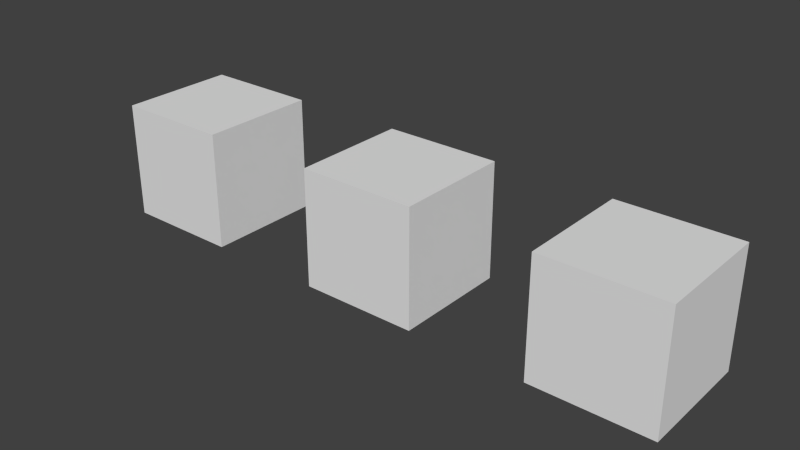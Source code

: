 # Source: Cubes.blend  (saved by Blender 2.76.0; exported with 4.5.12 LTS)
import bpy
from mathutils import Matrix  # noqa: F401  (used for matrix-valued properties, if any)

bpy.ops.wm.read_factory_settings(use_empty=True)
scene = bpy.context.scene
scene.name = 'Scene'

# ---- collections
col_collection_1 = bpy.data.collections.new('Collection 1'); scene.collection.children.link(col_collection_1)

# ---- world
world_world = bpy.data.worlds.new('World'); scene.world = world_world
world_world.color = (0.05088, 0.05088, 0.05088)
world_world.use_sun_shadow = False
world_world.sun_shadow_jitter_overblur = 0.0
world_world.cycles.sampling_method = 'MANUAL'
world_world.cycles.sample_map_resolution = 256

# ---- meshes
me_cube_001 = bpy.data.meshes.new('Cube.001')
me_cube_001.from_pydata([(-0.5, -0.5, -0.5), (-0.5, -0.5, 0.5), (-0.5, 0.5, -0.5), (-0.5, 0.5, 0.5), (0.5, -0.5, -0.5), (0.5, -0.5, 0.5), (0.5, 0.5, -0.5), (0.5, 0.5, 0.5)], [], [(1, 3, 2, 0), (3, 7, 6, 2), (7, 5, 4, 6), (5, 1, 0, 4), (0, 2, 6, 4), (5, 7, 3, 1)])
me_cube_001.use_remesh_preserve_volume = False
me_cube_001.use_remesh_preserve_attributes = False
me_cube_001.use_mirror_vertex_groups = False
me_cube_001.update()
me_cube_003 = bpy.data.meshes.new('Cube.003')
me_cube_003.from_pydata([(-0.5, -0.5, -0.5), (-0.5, -0.5, 0.5), (-0.5, 0.5, -0.5), (-0.5, 0.5, 0.5), (0.5, -0.5, -0.5), (0.5, -0.5, 0.5), (0.5, 0.5, -0.5), (0.5, 0.5, 0.5)], [], [(1, 3, 2, 0), (3, 7, 6, 2), (7, 5, 4, 6), (5, 1, 0, 4), (0, 2, 6, 4), (5, 7, 3, 1)])
me_cube_003.use_remesh_preserve_volume = False
me_cube_003.use_remesh_preserve_attributes = False
me_cube_003.use_mirror_vertex_groups = False
me_cube_003.update()
me_cube_002 = bpy.data.meshes.new('Cube.002')
me_cube_002.from_pydata([(-0.5, -0.5, -0.5), (-0.5, -0.5, 0.5), (-0.5, 0.5, -0.5), (-0.5, 0.5, 0.5), (0.5, -0.5, -0.5), (0.5, -0.5, 0.5), (0.5, 0.5, -0.5), (0.5, 0.5, 0.5)], [], [(1, 3, 2, 0), (3, 7, 6, 2), (7, 5, 4, 6), (5, 1, 0, 4), (0, 2, 6, 4), (5, 7, 3, 1)])
me_cube_002.use_remesh_preserve_volume = False
me_cube_002.use_remesh_preserve_attributes = False
me_cube_002.use_mirror_vertex_groups = False
me_cube_002.update()

# ---- objects
ob_cube_stc_lgt = bpy.data.objects.new('Cube_STC_LGT', me_cube_001)
ob_cube_col_box_rmv_msh = bpy.data.objects.new('Cube_COL_BOX_RMV_MSH', me_cube_003)
ob_cube_col_msh_rmv_msh = bpy.data.objects.new('Cube_COL_MSH_RMV_MSH', me_cube_002)

# ---- transforms, parenting, visibility, modifiers, constraints
ob_cube_stc_lgt.location = (0.0, 0.0, 0.0)
ob_cube_stc_lgt.lineart.crease_threshold = 0.0
ob_cube_col_box_rmv_msh.location = (-2.0, 0.0, 0.0)
ob_cube_col_box_rmv_msh.lineart.crease_threshold = 0.0
ob_cube_col_msh_rmv_msh.location = (2.0, 0.0, 0.0)
ob_cube_col_msh_rmv_msh.lineart.crease_threshold = 0.0

# ---- collection membership
col_collection_1.objects.link(ob_cube_stc_lgt)
col_collection_1.objects.link(ob_cube_col_box_rmv_msh)
col_collection_1.objects.link(ob_cube_col_msh_rmv_msh)

# ---- scene / render settings (as saved in the file)
scene.frame_start = 1; scene.frame_end = 250; scene.frame_set(1)
scene.render.engine = 'CYCLES'
scene.render.resolution_percentage = 50
scene.render.dither_intensity = 0.0
scene.cycles.use_denoising = False
scene.cycles.samples = 10
scene.cycles.sampling_pattern = 'TABULATED_SOBOL'
scene.cycles.light_sampling_threshold = 0.0
scene.cycles.use_adaptive_sampling = False
scene.cycles.use_light_tree = False
scene.cycles.blur_glossy = 0.0
scene.cycles.pixel_filter_type = 'GAUSSIAN'
scene.cycles.sample_clamp_indirect = 0.0
scene.view_settings.view_transform = 'Standard'
bpy.context.view_layer.update()

# ---- added for rendering (the .blend has no active camera and no usable light): camera, sun
cam_auto = bpy.data.cameras.new('AutoCamera')
cam_auto.lens = 50.0
cam_auto.sensor_width = 36.0
cam_auto.clip_end = 1000.0
ob_auto_camera = bpy.data.objects.new('AutoCamera', cam_auto)
scene.collection.objects.link(ob_auto_camera)
ob_auto_camera.location = (4.80761, -5.76913, 3.84609)
ob_auto_camera.rotation_euler = (1.09748, -7.21219e-08, 0.694738)
scene.camera = ob_auto_camera
light_auto_sun = bpy.data.lights.new('AutoSun', 'SUN')
light_auto_sun.energy = 3.0
light_auto_sun.angle = 0.0523599
ob_auto_sun = bpy.data.objects.new('AutoSun', light_auto_sun)
scene.collection.objects.link(ob_auto_sun)
ob_auto_sun.rotation_euler = (0.872665, 0.174533, 0.523599)
bpy.context.view_layer.update()
